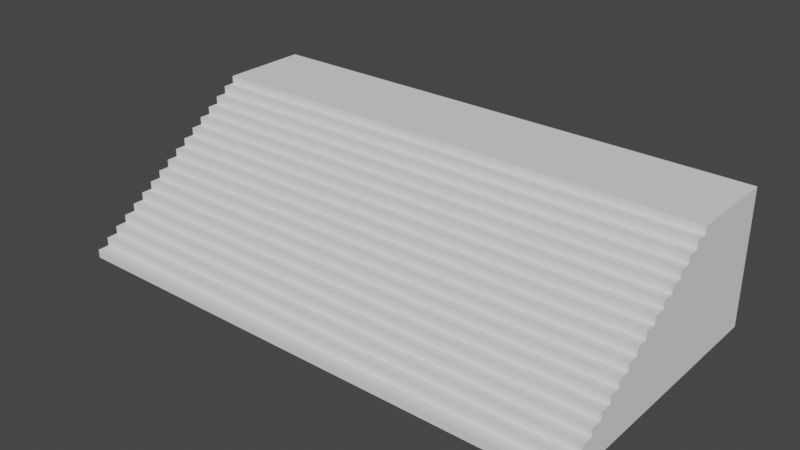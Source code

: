 # Source: Stairs.blend  (saved by Blender 3.5.10; exported with 4.5.12 LTS)
import bpy
from mathutils import Matrix  # noqa: F401  (used for matrix-valued properties, if any)

bpy.ops.wm.read_factory_settings(use_empty=True)
scene = bpy.context.scene
scene.name = 'Scene'

# ---- collections
col_collection = bpy.data.collections.new('Collection'); scene.collection.children.link(col_collection)

# ---- world
world_world = bpy.data.worlds.new('World'); scene.world = world_world
world_world.use_nodes = True; world_world.node_tree.nodes.clear()
_N = world_world.node_tree.nodes; _L = world_world.node_tree.links
n0 = _N.new('ShaderNodeOutputWorld'); n0.name = 'World Output'; n0.location = (300, 300)
n1 = _N.new('ShaderNodeBackground'); n1.name = 'Background'; n1.location = (10, 300)
n1.inputs[0].default_value = (0.05088, 0.05088, 0.05088, 1.0)
_L.new(n1.outputs[0], n0.inputs[0])
n0.is_active_output = True
world_world.color = (0.05088, 0.05088, 0.05088)
world_world.use_sun_shadow = False
world_world.sun_shadow_jitter_overblur = 0.0

# ---- meshes
me_cube_001 = bpy.data.meshes.new('Cube.001')
me_cube_001.from_pydata([(-1.0, 10.91, -1.0), (-1.0, 10.91, 12.48), (1.0, 10.91, -1.0), (1.0, 10.91, 12.48), (-1.0, -15.68, 0.7098), (-1.0, 1.781, 12.48), (-1.0, -14.52, 0.7098), (-1.0, -14.52, 1.495), (-1.0, -13.35, 1.495), (-1.0, -13.35, 2.279), (-1.0, -12.19, 2.279), (-1.0, -12.19, 3.064), (-1.0, -11.03, 3.064), (-1.0, -11.03, 3.849), (-1.0, -9.861, 3.849), (-1.0, -9.861, 4.634), (-1.0, -8.697, 4.634), (-1.0, -8.697, 5.419), (-1.0, -7.533, 5.419), (-1.0, -7.533, 6.203), (-1.0, -6.369, 6.203), (-1.0, -6.369, 6.988), (-1.0, -5.204, 6.988), (-1.0, -5.204, 7.773), (-1.0, -4.04, 7.773), (-1.0, -4.04, 8.558), (-1.0, -2.876, 8.558), (-1.0, -2.876, 9.342), (-1.0, -1.712, 9.342), (-1.0, -1.712, 10.13), (-1.0, -0.5474, 10.13), (-1.0, -0.5474, 10.91), (-1.0, 0.6168, 10.91), (-1.0, 0.6168, 11.7), (-1.0, 1.781, 11.7), (1.0, 1.781, 12.48), (1.0, -15.68, 0.7098), (1.0, 1.781, 11.7), (1.0, 0.6168, 11.7), (1.0, 0.6168, 10.91), (1.0, -0.5474, 10.91), (1.0, -0.5474, 10.13), (1.0, -1.712, 10.13), (1.0, -1.712, 9.342), (1.0, -2.876, 9.342), (1.0, -2.876, 8.558), (1.0, -4.04, 8.558), (1.0, -4.04, 7.773), (1.0, -5.204, 7.773), (1.0, -5.204, 6.988), (1.0, -6.369, 6.988), (1.0, -6.369, 6.203), (1.0, -7.533, 6.203), (1.0, -7.533, 5.419), (1.0, -8.697, 5.419), (1.0, -8.697, 4.634), (1.0, -9.861, 4.634), (1.0, -9.861, 3.849), (1.0, -11.03, 3.849), (1.0, -11.03, 3.064), (1.0, -12.19, 3.064), (1.0, -12.19, 2.279), (1.0, -13.35, 2.279), (1.0, -13.35, 1.495), (1.0, -14.52, 1.495), (1.0, -14.52, 0.7098), (1.0, -15.68, -0.1489), (-1.0, -15.68, -0.1489), (-1.0, -16.84, -1.0), (1.0, -16.84, -1.0), (-1.0, -16.84, -0.1489), (1.0, -16.84, -0.1489)], [], [(3, 1, 5, 35), (0, 1, 3, 2), (0, 68, 70, 67, 4, 6, 7, 8, 9, 10, 11, 12, 13, 14, 15, 16, 17, 18, 19, 20, 21, 22, 23, 24, 25, 26, 27, 28, 29, 30, 31, 32, 33, 34, 5, 1), (2, 69, 68, 0), (35, 5, 34, 37), (37, 34, 33, 38), (38, 33, 32, 39), (39, 32, 31, 40), (40, 31, 30, 41), (41, 30, 29, 42), (42, 29, 28, 43), (43, 28, 27, 44), (44, 27, 26, 45), (45, 26, 25, 46), (46, 25, 24, 47), (47, 24, 23, 48), (48, 23, 22, 49), (49, 22, 21, 50), (50, 21, 20, 51), (51, 20, 19, 52), (52, 19, 18, 53), (53, 18, 17, 54), (54, 17, 16, 55), (55, 16, 15, 56), (56, 15, 14, 57), (57, 14, 13, 58), (58, 13, 12, 59), (59, 12, 11, 60), (60, 11, 10, 61), (61, 10, 9, 62), (62, 9, 8, 63), (63, 8, 7, 64), (64, 7, 6, 65), (65, 6, 4, 36), (66, 36, 4, 67), (69, 71, 70, 68), (66, 67, 70, 71), (66, 71, 69, 2, 3, 35, 37, 38, 39, 40, 41, 42, 43, 44, 45, 46, 47, 48, 49, 50, 51, 52, 53, 54, 55, 56, 57, 58, 59, 60, 61, 62, 63, 64, 65, 36)])
_uv = me_cube_001.uv_layers.new(name='UVMap')
_uv.uv.foreach_set('vector', [0.625, 0.5, 0.875, 0.5, 0.875, 0.5317, 0.625, 0.5317, 0.375, 0.25, 0.625, 0.25, 0.625, 0.5, 0.375, 0.5, 0.375, 0.25, 0.375, 0.0, 0.3908, 0.0, 0.3908, 0.0, 0.4067, 0.0, 0.4067, 0.01455, 0.4213, 0.01455, 0.4213, 0.02911, 0.4358, 0.02911, 0.4358, 0.04366, 0.4504, 0.04366, 0.4504, 0.05821, 0.4649, 0.05821, 0.4649, 0.07276, 0.4795, 0.07276, 0.4795, 0.08732, 0.494, 0.08732, 0.494, 0.1019, 0.5086, 0.1019, 0.5086, 0.1164, 0.5231, 0.1164, 0.5231, 0.131, 0.5377, 0.131, 0.5377, 0.1455, 0.5522, 0.1455, 0.5522, 0.1601, 0.5668, 0.1601, 0.5668, 0.1746, 0.5813, 0.1746, 0.5813, 0.1892, 0.5959, 0.1892, 0.5959, 0.2037, 0.6104, 0.2037, 0.6104, 0.2183, 0.625, 0.2183, 0.625, 0.25, 0.375, 0.5, 0.375, 0.75, 0.125, 0.75, 0.125, 0.5, 0.625, 0.5317, 0.875, 0.5317, 0.875, 0.5317, 0.625, 0.5317, 0.625, 0.5317, 0.875, 0.5317, 0.875, 0.5463, 0.625, 0.5463, 0.625, 0.5463, 0.875, 0.5463, 0.875, 0.5463, 0.625, 0.5463, 0.625, 0.5463, 0.875, 0.5463, 0.875, 0.5608, 0.625, 0.5608, 0.625, 0.5608, 0.875, 0.5608, 0.875, 0.5608, 0.625, 0.5608, 0.625, 0.5608, 0.875, 0.5608, 0.875, 0.5754, 0.625, 0.5754, 0.625, 0.5754, 0.875, 0.5754, 0.875, 0.5754, 0.625, 0.5754, 0.625, 0.5754, 0.875, 0.5754, 0.875, 0.5899, 0.625, 0.5899, 0.625, 0.5899, 0.875, 0.5899, 0.875, 0.5899, 0.625, 0.5899, 0.625, 0.5899, 0.875, 0.5899, 0.875, 0.6045, 0.625, 0.6045, 0.625, 0.6045, 0.875, 0.6045, 0.875, 0.6045, 0.625, 0.6045, 0.625, 0.6045, 0.875, 0.6045, 0.875, 0.619, 0.625, 0.619, 0.625, 0.619, 0.875, 0.619, 0.875, 0.619, 0.625, 0.619, 0.625, 0.619, 0.875, 0.619, 0.875, 0.6336, 0.625, 0.6336, 0.625, 0.6336, 0.875, 0.6336, 0.875, 0.75, 0.625, 0.75, 0.625, 0.75, 0.625, 1.0, 0.5086, 1.0, 0.5086, 0.75, 0.5086, 0.75, 0.5086, 1.0, 0.494, 1.0, 0.494, 0.75, 0.494, 0.75, 0.494, 1.0, 0.494, 1.0, 0.494, 0.75, 0.494, 0.75, 0.494, 1.0, 0.4795, 1.0, 0.4795, 0.75, 0.4795, 0.75, 0.4795, 1.0, 0.4795, 1.0, 0.4795, 0.75, 0.4795, 0.75, 0.4795, 1.0, 0.4649, 1.0, 0.4649, 0.75, 0.4649, 0.75, 0.4649, 1.0, 0.4649, 1.0, 0.4649, 0.75, 0.4649, 0.75, 0.4649, 1.0, 0.4504, 1.0, 0.4504, 0.75, 0.4504, 0.75, 0.4504, 1.0, 0.4504, 1.0, 0.4504, 0.75, 0.4504, 0.75, 0.4504, 1.0, 0.4358, 1.0, 0.4358, 0.75, 0.4358, 0.75, 0.4358, 1.0, 0.4358, 1.0, 0.4358, 0.75, 0.4358, 0.75, 0.4358, 1.0, 0.4213, 1.0, 0.4213, 0.75, 0.4213, 0.75, 0.4213, 1.0, 0.4213, 1.0, 0.4213, 0.75, 0.4213, 0.75, 0.4213, 1.0, 0.4067, 1.0, 0.4067, 0.75, 0.4067, 0.75, 0.4067, 1.0, 0.4067, 1.0, 0.4067, 0.75, 0.3908, 0.75, 0.4067, 0.75, 0.4067, 1.0, 0.3908, 1.0, 0.375, 0.75, 0.3908, 0.75, 0.3908, 1.0, 0.375, 1.0, 0.3908, 0.75, 0.3908, 1.0, 0.3908, 1.0, 0.3908, 0.75, 0.3908, 0.75, 0.3908, 0.75, 0.375, 0.75, 0.375, 0.5, 0.625, 0.5, 0.625, 0.5317, 0.6104, 0.5317, 0.6104, 0.5463, 0.5959, 0.5463, 0.5959, 0.5608, 0.5813, 0.5608, 0.5813, 0.5754, 0.5668, 0.5754, 0.5668, 0.5899, 0.5522, 0.5899, 0.5522, 0.6045, 0.5377, 0.6045, 0.5377, 0.619, 0.5231, 0.619, 0.5231, 0.6336, 0.5086, 0.6336, 0.5086, 0.6481, 0.494, 0.6481, 0.494, 0.6627, 0.4795, 0.6627, 0.4795, 0.6772, 0.4649, 0.6772, 0.4649, 0.6918, 0.4504, 0.6918, 0.4504, 0.7063, 0.4358, 0.7063, 0.4358, 0.7209, 0.4213, 0.7209, 0.4213, 0.7354, 0.4067, 0.7354, 0.4067, 0.75])
me_cube_001.update()

# ---- objects
ob_cube = bpy.data.objects.new('Cube', me_cube_001)

# ---- transforms, parenting, visibility, modifiers, constraints
ob_cube.location = (0.0, 0.0, 0.0)
ob_cube.scale = (26.43, 1.0, 1.0)

# ---- collection membership
col_collection.objects.link(ob_cube)

# ---- scene / render settings (as saved in the file)
scene.frame_start = 1; scene.frame_end = 250; scene.frame_set(1)
scene.render.engine = 'BLENDER_EEVEE_NEXT'
scene.cycles.sampling_pattern = 'TABULATED_SOBOL'
scene.view_settings.view_transform = 'Filmic'
scene.unit_settings.scale_length = 0.01
bpy.context.view_layer.update()

# ---- added for rendering (the .blend has no active camera and no usable light): camera, sun
cam_auto = bpy.data.cameras.new('AutoCamera')
cam_auto.lens = 50.0
cam_auto.sensor_width = 36.0
cam_auto.clip_end = 1000.0
ob_auto_camera = bpy.data.objects.new('AutoCamera', cam_auto)
scene.collection.objects.link(ob_auto_camera)
ob_auto_camera.location = (56.6323, -70.9216, 51.0467)
ob_auto_camera.rotation_euler = (1.09748, -7.21219e-08, 0.694738)
scene.camera = ob_auto_camera
light_auto_sun = bpy.data.lights.new('AutoSun', 'SUN')
light_auto_sun.energy = 3.0
light_auto_sun.angle = 0.0523599
ob_auto_sun = bpy.data.objects.new('AutoSun', light_auto_sun)
scene.collection.objects.link(ob_auto_sun)
ob_auto_sun.rotation_euler = (0.872665, 0.174533, 0.523599)
bpy.context.view_layer.update()

